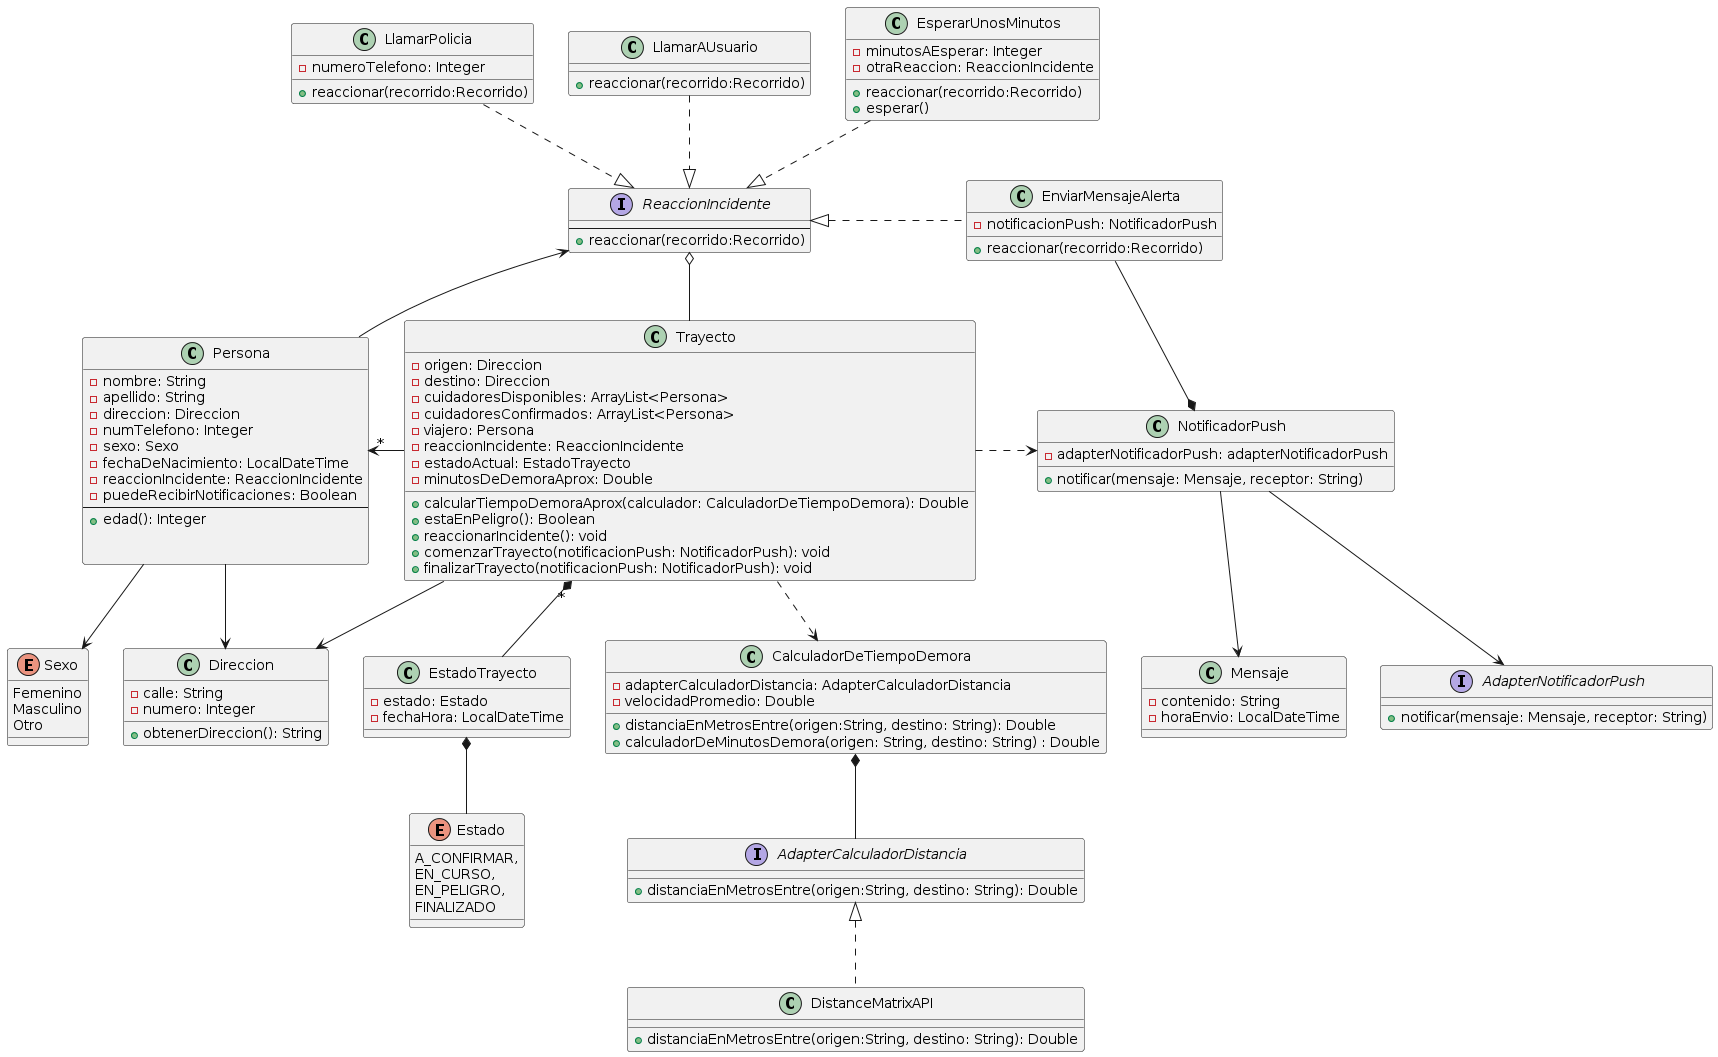

The diagram above was rendered by PlantUML. Its source (embedded in the PNG):
@startuml
class Persona {
	-nombre: String
	-apellido: String
	-direccion: Direccion
    -numTelefono: Integer
    -sexo: Sexo
    -fechaDeNacimiento: LocalDateTime
    -reaccionIncidente: ReaccionIncidente
    -puedeRecibirNotificaciones: Boolean
	--
	+edad(): Integer
	
	
}

enum Sexo {
    Femenino
    Masculino
    Otro
}

class Trayecto{
	-origen: Direccion
    -destino: Direccion
    -cuidadoresDisponibles: ArrayList<Persona>
    -cuidadoresConfirmados: ArrayList<Persona>
    -viajero: Persona
    -reaccionIncidente: ReaccionIncidente
    -estadoActual: EstadoTrayecto
    -minutosDeDemoraAprox: Double
    


    +calcularTiempoDemoraAprox(calculador: CalculadorDeTiempoDemora): Double
    +estaEnPeligro(): Boolean
    +reaccionarIncidente(): void 
    +comenzarTrayecto(notificacionPush: NotificadorPush): void
    +finalizarTrayecto(notificacionPush: NotificadorPush): void
    
}

class EstadoTrayecto {
    -estado: Estado
    -fechaHora: LocalDateTime
}

enum Estado{
    A_CONFIRMAR,
    EN_CURSO,
    EN_PELIGRO,
    FINALIZADO
}

class CalculadorDeTiempoDemora{
    -adapterCalculadorDistancia: AdapterCalculadorDistancia
    -velocidadPromedio: Double

    +distanciaEnMetrosEntre(origen:String, destino: String): Double
    +calculadorDeMinutosDemora(origen: String, destino: String) : Double
}

interface AdapterCalculadorDistancia {
    +distanciaEnMetrosEntre(origen:String, destino: String): Double
}


class DistanceMatrixAPI{
    +distanciaEnMetrosEntre(origen:String, destino: String): Double
}

class Direccion {
	-calle: String
	-numero: Integer

    +obtenerDireccion(): String
    

}

interface ReaccionIncidente{
    --
    +reaccionar(recorrido:Recorrido)
}

class EnviarMensajeAlerta {
	-notificacionPush: NotificadorPush
	
    +reaccionar(recorrido:Recorrido)
}

class NotificadorPush {
    -adapterNotificadorPush: adapterNotificadorPush
    
    +notificar(mensaje: Mensaje, receptor: String)
}

class Mensaje{
    -contenido: String
    -horaEnvio: LocalDateTime
}

interface AdapterNotificadorPush{
    +notificar(mensaje: Mensaje, receptor: String)
}

class LlamarPolicia {
	-numeroTelefono: Integer

    +reaccionar(recorrido:Recorrido)
}

class LlamarAUsuario{
    +reaccionar(recorrido:Recorrido)
}


class EsperarUnosMinutos {
	-minutosAEsperar: Integer
    -otraReaccion: ReaccionIncidente

	+reaccionar(recorrido:Recorrido)
    +esperar()
}

Persona --> Sexo 
Persona -d-> Direccion
Persona -u-> ReaccionIncidente

Trayecto -l-> "*" Persona
Trayecto -d-> Direccion
Trayecto -u-o ReaccionIncidente
Trayecto..> CalculadorDeTiempoDemora
Trayecto .r.> NotificadorPush 

AdapterCalculadorDistancia -u-* CalculadorDeTiempoDemora
DistanceMatrixAPI .u.|> AdapterCalculadorDistancia

Estado --u* EstadoTrayecto
EstadoTrayecto -u-* "*" Trayecto

EsperarUnosMinutos .d.|> ReaccionIncidente
LlamarPolicia .d.|> ReaccionIncidente
LlamarAUsuario .d.|> ReaccionIncidente
EnviarMensajeAlerta .l.|> ReaccionIncidente
EnviarMensajeAlerta --* NotificadorPush
NotificadorPush --> Mensaje
NotificadorPush --> AdapterNotificadorPush
@enduml